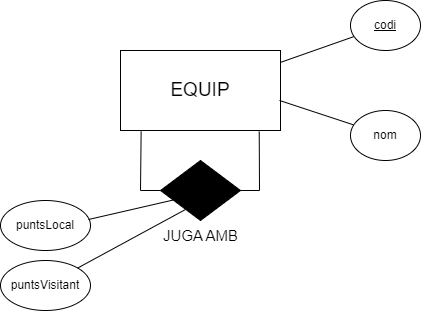

The diagram above was exported from draw.io. Its source (the exported page's mxGraphModel, read from the mxfile embedded in the PNG):
<mxGraphModel dx="852" dy="522" grid="1" gridSize="10" guides="1" tooltips="1" connect="1" arrows="1" fold="1" page="1" pageScale="1" pageWidth="827" pageHeight="1169" math="0" shadow="0">
  <root>
    <mxCell id="WIyWlLk6GJQsqaUBKTNV-0" />
    <mxCell id="WIyWlLk6GJQsqaUBKTNV-1" parent="WIyWlLk6GJQsqaUBKTNV-0" />
    <mxCell id="WcWX9FOV-LfqsCucIVOd-0" value="&lt;font style=&quot;font-size: 19px;&quot;&gt;EQUIP&lt;/font&gt;" style="rounded=0;whiteSpace=wrap;html=1;" parent="WIyWlLk6GJQsqaUBKTNV-1" vertex="1">
      <mxGeometry x="320" y="180" width="160" height="80" as="geometry" />
    </mxCell>
    <mxCell id="WcWX9FOV-LfqsCucIVOd-1" value="" style="endArrow=none;html=1;rounded=0;entryX=0.129;entryY=1.013;entryDx=0;entryDy=0;entryPerimeter=0;exitX=1;exitY=0.5;exitDx=0;exitDy=0;" parent="WIyWlLk6GJQsqaUBKTNV-1" source="WcWX9FOV-LfqsCucIVOd-4" target="WcWX9FOV-LfqsCucIVOd-0" edge="1">
      <mxGeometry width="50" height="50" relative="1" as="geometry">
        <mxPoint x="340" y="320" as="sourcePoint" />
        <mxPoint x="440" y="280" as="targetPoint" />
        <Array as="points">
          <mxPoint x="340" y="320" />
        </Array>
      </mxGeometry>
    </mxCell>
    <mxCell id="WcWX9FOV-LfqsCucIVOd-2" value="" style="endArrow=none;html=1;rounded=0;entryX=0.867;entryY=1.013;entryDx=0;entryDy=0;entryPerimeter=0;exitX=1;exitY=0.5;exitDx=0;exitDy=0;" parent="WIyWlLk6GJQsqaUBKTNV-1" source="WcWX9FOV-LfqsCucIVOd-5" target="WcWX9FOV-LfqsCucIVOd-0" edge="1">
      <mxGeometry width="50" height="50" relative="1" as="geometry">
        <mxPoint x="460" y="320" as="sourcePoint" />
        <mxPoint x="480" y="260" as="targetPoint" />
        <Array as="points">
          <mxPoint x="459" y="320" />
        </Array>
      </mxGeometry>
    </mxCell>
    <mxCell id="WcWX9FOV-LfqsCucIVOd-4" value="" style="triangle;whiteSpace=wrap;html=1;direction=west;fillColor=#000000;" parent="WIyWlLk6GJQsqaUBKTNV-1" vertex="1">
      <mxGeometry x="360" y="290" width="40" height="60" as="geometry" />
    </mxCell>
    <mxCell id="WcWX9FOV-LfqsCucIVOd-5" value="" style="triangle;whiteSpace=wrap;html=1;fillColor=#000000;" parent="WIyWlLk6GJQsqaUBKTNV-1" vertex="1">
      <mxGeometry x="400" y="290" width="40" height="60" as="geometry" />
    </mxCell>
    <mxCell id="WcWX9FOV-LfqsCucIVOd-8" value="&lt;font style=&quot;font-size: 15px;&quot;&gt;JUGA AMB&lt;/font&gt;" style="text;html=1;align=center;verticalAlign=middle;resizable=0;points=[];autosize=1;strokeColor=none;fillColor=none;" parent="WIyWlLk6GJQsqaUBKTNV-1" vertex="1">
      <mxGeometry x="350" y="350" width="100" height="30" as="geometry" />
    </mxCell>
    <mxCell id="WcWX9FOV-LfqsCucIVOd-9" value="" style="endArrow=none;html=1;rounded=0;" parent="WIyWlLk6GJQsqaUBKTNV-1" target="WcWX9FOV-LfqsCucIVOd-10" edge="1" source="WcWX9FOV-LfqsCucIVOd-0">
      <mxGeometry width="50" height="50" relative="1" as="geometry">
        <mxPoint x="480" y="180" as="sourcePoint" />
        <mxPoint x="550" y="170" as="targetPoint" />
      </mxGeometry>
    </mxCell>
    <mxCell id="WcWX9FOV-LfqsCucIVOd-10" value="&lt;u&gt;codi&lt;/u&gt;" style="ellipse;whiteSpace=wrap;html=1;" parent="WIyWlLk6GJQsqaUBKTNV-1" vertex="1">
      <mxGeometry x="550" y="130" width="70" height="50" as="geometry" />
    </mxCell>
    <mxCell id="WcWX9FOV-LfqsCucIVOd-11" value="" style="endArrow=none;html=1;rounded=0;exitX=0.994;exitY=0.625;exitDx=0;exitDy=0;exitPerimeter=0;" parent="WIyWlLk6GJQsqaUBKTNV-1" target="WcWX9FOV-LfqsCucIVOd-12" edge="1" source="WcWX9FOV-LfqsCucIVOd-0">
      <mxGeometry width="50" height="50" relative="1" as="geometry">
        <mxPoint x="480" y="250" as="sourcePoint" />
        <mxPoint x="550" y="240" as="targetPoint" />
      </mxGeometry>
    </mxCell>
    <mxCell id="WcWX9FOV-LfqsCucIVOd-12" value="nom" style="ellipse;whiteSpace=wrap;html=1;" parent="WIyWlLk6GJQsqaUBKTNV-1" vertex="1">
      <mxGeometry x="550" y="240" width="70" height="50" as="geometry" />
    </mxCell>
    <mxCell id="7O73FgdHEuN8_WU9_Xkf-0" value="puntsLocal" style="ellipse;whiteSpace=wrap;html=1;" vertex="1" parent="WIyWlLk6GJQsqaUBKTNV-1">
      <mxGeometry x="200" y="330" width="90" height="50" as="geometry" />
    </mxCell>
    <mxCell id="7O73FgdHEuN8_WU9_Xkf-1" value="puntsVisitant" style="ellipse;whiteSpace=wrap;html=1;" vertex="1" parent="WIyWlLk6GJQsqaUBKTNV-1">
      <mxGeometry x="200" y="390" width="90" height="50" as="geometry" />
    </mxCell>
    <mxCell id="7O73FgdHEuN8_WU9_Xkf-2" value="" style="endArrow=none;html=1;rounded=0;entryX=0.625;entryY=0.35;entryDx=0;entryDy=0;entryPerimeter=0;exitX=0.978;exitY=0.38;exitDx=0;exitDy=0;exitPerimeter=0;" edge="1" parent="WIyWlLk6GJQsqaUBKTNV-1" source="7O73FgdHEuN8_WU9_Xkf-0" target="WcWX9FOV-LfqsCucIVOd-4">
      <mxGeometry width="50" height="50" relative="1" as="geometry">
        <mxPoint x="490" y="201.89189189189187" as="sourcePoint" />
        <mxPoint x="563.593853384021" y="176.03459205426282" as="targetPoint" />
      </mxGeometry>
    </mxCell>
    <mxCell id="7O73FgdHEuN8_WU9_Xkf-3" value="" style="endArrow=none;html=1;rounded=0;" edge="1" parent="WIyWlLk6GJQsqaUBKTNV-1" source="7O73FgdHEuN8_WU9_Xkf-1">
      <mxGeometry width="50" height="50" relative="1" as="geometry">
        <mxPoint x="298.02" y="359" as="sourcePoint" />
        <mxPoint x="385" y="339" as="targetPoint" />
      </mxGeometry>
    </mxCell>
  </root>
</mxGraphModel>